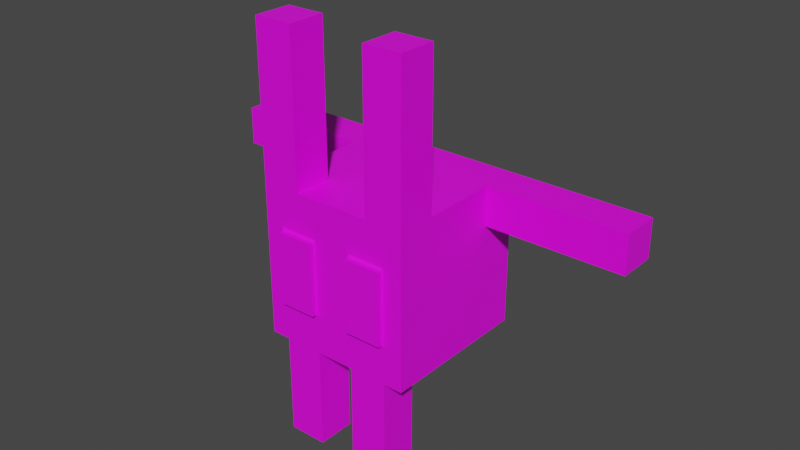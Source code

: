 # Source: baddy.blend  (saved by Blender 3.4.6; exported with 4.5.12 LTS)
import bpy
from mathutils import Matrix  # noqa: F401  (used for matrix-valued properties, if any)

bpy.ops.wm.read_factory_settings(use_empty=True)
scene = bpy.context.scene
scene.name = 'Scene'

# ---- collections
col_collection = bpy.data.collections.new('Collection'); scene.collection.children.link(col_collection)

# ---- images (referenced by path relative to the original .blend; pixels are not part of the script)
import os
ASSET_DIR = os.environ.get("B2B_ASSET_DIR", "")  # directory of the original .blend (textures are referenced by path, not embedded)
HERE = os.path.dirname(os.path.abspath(__file__))  # packed textures are extracted next to this script under _unpacked/

def load_image(name, relpath, width, height, colorspace="sRGB"):
    """Load a texture the original file referenced (path relative to the .blend, or extracted next to this script)."""
    p = next((c for c in (os.path.join(HERE, relpath), os.path.join(ASSET_DIR, relpath)) if relpath and os.path.exists(c)), "")
    if p:
        img = bpy.data.images.load(p, check_existing=True)
        img.name = name
    else:  # same state as the original file: an image datablock whose file is absent (Cycles renders it pink)
        img = bpy.data.images.new(name, width, height)
        img.source = "FILE"
        img.filepath = "//" + (relpath or name)
    img.colorspace_settings.name = colorspace
    return img
img_material_base_color = load_image('Material Base Color', 'baddy.png', 1024, 1024, 'sRGB')

# ---- materials (node trees are filled in below, after node groups)
mat_material = bpy.data.materials.new('Material')
mat_material.alpha_threshold = 0.0
mat_material.use_transparent_shadow = False
mat_material.roughness = 0.5
mat_material.line_color = (0.0, 0.0, 0.0, 1.0)

# ---- material node trees
mat_material.use_nodes = True; mat_material.node_tree.nodes.clear()
_N = mat_material.node_tree.nodes; _L = mat_material.node_tree.links
n0 = _N.new('ShaderNodeOutputMaterial'); n0.name = 'Material Output'; n0.location = (300, 300)
n1 = _N.new('ShaderNodeBsdfPrincipled'); n1.name = 'Principled BSDF'; n1.location = (10, 300)
n1.distribution = 'GGX'
n1.subsurface_method = 'RANDOM_WALK_SKIN'
n1.inputs[3].default_value = 1.45
n1.inputs[27].default_value = (0.0, 0.0, 0.0, 1.0)
n1.inputs[28].default_value = 1.0
n2 = _N.new('ShaderNodeTexImage'); n2.name = 'Image Texture'; n2.location = (-280, 280)
n2.image = img_material_base_color
_L.new(n1.outputs[0], n0.inputs[0])
_L.new(n2.outputs[0], n1.inputs[0])
n0.is_active_output = True

# ---- world
world_world = bpy.data.worlds.new('World'); scene.world = world_world
world_world.use_nodes = True; world_world.node_tree.nodes.clear()
_N = world_world.node_tree.nodes; _L = world_world.node_tree.links
n0 = _N.new('ShaderNodeOutputWorld'); n0.name = 'World Output'; n0.location = (300, 300)
n1 = _N.new('ShaderNodeBackground'); n1.name = 'Background'; n1.location = (10, 300)
n1.inputs[0].default_value = (0.05088, 0.05088, 0.05088, 1.0)
_L.new(n1.outputs[0], n0.inputs[0])
n0.is_active_output = True
world_world.color = (0.05088, 0.05088, 0.05088)
world_world.use_sun_shadow = False
world_world.sun_shadow_jitter_overblur = 0.0

# ---- meshes
me_cube = bpy.data.meshes.new('Cube')
me_cube.from_pydata([(1.0, 1.0, 1.0), (1.0, 1.0, -1.0), (1.0, -1.0, 1.0), (1.0, -1.0, -1.0), (0.0, 1.0, 1.0), (0.0, 1.0, -1.0), (0.0, -1.0, 1.0), (0.0, -1.0, -1.0), (0.0, 0.0, -1.0), (0.5, 1.0, -1.0), (1.0, 1.0, 0.0), (0.0, -1.0, 0.0), (1.0, -1.0, 0.0), (0.0, 1.0, 0.0), (0.5, -1.0, 1.0), (1.0, 0.0, 1.0), (0.5, -1.0, -1.0), (0.0, 0.0, 1.0), (0.5, 1.0, 1.0), (1.0, 0.0, -1.0), (0.5, 1.0, 0.0), (1.0, 0.0, 0.0), (0.5, 0.0, -1.0), (0.0, 0.0, 0.0), (0.7362, -1.076, 0.0), (0.5, 0.0, 1.0), (0.0, -0.5, -1.0), (0.25, 1.0, -1.0), (1.0, 1.0, -0.5), (0.0, -1.0, 0.5), (1.0, -1.0, -0.5), (0.0, 1.0, -0.5), (0.25, -1.0, 1.0), (1.0, -0.5, 1.0), (0.75, -1.0, -1.0), (0.0, 0.5, 1.0), (0.75, 1.0, 1.0), (1.0, 0.5, -1.0), (0.0, 0.5, -1.0), (0.75, 1.0, -1.0), (1.0, 1.0, 0.5), (0.0, -1.0, -0.5), (1.0, -1.0, 0.5), (0.0, 1.0, 0.5), (0.75, -1.0, 1.0), (1.0, 0.5, 1.0), (0.25, -1.0, -1.0), (0.0, -0.5, 1.0), (0.25, 1.0, 1.0), (1.0, -0.5, -1.0), (0.75, 1.0, 0.0), (0.0, 1.193, 0.3028), (0.5, 1.0, -0.5), (0.5, 1.0, 0.5), (1.0, -0.5, 0.0), (1.0, 0.5, 0.0), (1.0, 0.0, -0.5), (1.0, 0.0, 0.5), (0.5, -0.5, -1.0), (0.5, 0.5, -1.0), (0.25, 0.0, -1.0), (0.75, 0.0, -1.0), (0.0, 0.5, 0.0), (0.0, -0.5, 0.0), (0.0, 0.0, -0.5), (0.0, 0.0, 0.5), (0.25, -1.0, 0.0), (0.75, -1.0, 0.0), (0.5, -1.0, -0.5), (0.5, -1.0, 0.5), (0.5, -0.5, 1.0), (0.5, 0.5, 1.0), (0.75, 0.0, 1.0), (0.25, 0.0, 1.0), (0.25, 0.5, 1.0), (0.75, 0.5, 1.0), (0.75, -0.5, 1.0), (0.75, -1.0, 0.5), (0.75, -1.0, -0.5), (0.25, -1.0, -0.5), (0.0, -0.5, 0.5), (0.0, -0.5, -0.5), (0.0, 0.5, -0.5), (0.75, 0.5, -1.0), (0.25, 0.5, -1.0), (0.25, -0.5, -1.0), (1.0, 0.5, 0.5), (1.0, 0.5, -0.5), (1.0, -0.5, -0.5), (0.25, 1.0, 0.5), (0.25, 1.0, -0.5), (0.75, 1.0, -0.5), (0.75, 1.0, 0.5), (1.0, -0.5, 0.5), (0.75, -0.5, -1.0), (0.0, 0.5, 0.5), (0.25, -1.0, 0.5), (0.25, -0.5, 1.0), (0.25, -1.0, -2.314), (0.5, -1.0, -2.314), (0.5, -0.5, -2.314), (0.75, -1.0, -2.314), (0.25, -0.5, -2.314), (0.75, -0.5, -2.314), (1.0, -0.5, 2.936), (1.0, -1.0, 2.936), (0.75, -1.0, 2.936), (0.5, -1.0, 2.936), (0.5, -0.5, 2.936), (0.75, -0.5, 2.936), (2.812, 1.0, 1.0), (2.812, 1.0, 0.5), (2.812, 0.5, 1.0), (2.812, 0.5, 0.5), (0.0, 1.248, 0.4039), (0.0, 1.248, 0.0), (0.0, 1.438, 0.3028), (0.4519, 1.248, 0.0), (0.4519, 1.248, 0.4039), (0.0, 1.248, -0.4039), (0.4519, 1.248, -0.4039), (0.25, 1.248, 0.4039), (0.25, 1.248, -0.4039), (0.0, 1.193, -6.645e-10), (0.7362, -1.024, 0.0), (0.3961, 1.193, -6.645e-10), (0.3961, 1.193, 0.3028), (0.0, 1.193, -0.3028), (0.3961, 1.193, -0.3028), (0.2447, 1.193, 0.3028), (0.2447, 1.193, -0.3028), (0.0, 1.438, -6.645e-10), (0.2447, 1.438, -6.645e-10), (0.3961, 1.438, -6.645e-10), (0.3961, 1.438, 0.3028), (0.0, 1.438, -0.3028), (0.3961, 1.438, -0.3028), (0.2447, 1.438, 0.3028), (0.2447, 1.438, -0.3028), (0.5, -1.024, 0.4724), (0.2638, -1.024, 0.0), (0.5, -1.024, -0.4724), (0.7362, -1.024, 0.4724), (0.7362, -1.024, -0.4724), (0.2638, -1.024, -0.4724), (0.2638, -1.024, 0.4724), (0.5, -1.076, 0.0), (0.5, -1.076, 0.4724), (0.2638, -1.076, 0.0), (0.5, -1.076, -0.4724), (0.7362, -1.076, 0.4724), (0.7362, -1.076, -0.4724), (0.2638, -1.076, -0.4724), (0.2638, -1.076, 0.4724)], [], [(97, 47, 6, 32), (96, 32, 6, 29), (95, 35, 4, 43), (94, 49, 3, 34), (93, 33, 2, 42), (92, 36, 0, 40), (91, 50, 10, 28), (20, 52, 120, 117), (89, 48, 18, 53), (88, 54, 12, 30), (87, 55, 21, 56), (86, 45, 15, 57), (46, 85, 102, 98), (84, 59, 22, 60), (83, 37, 19, 61), (82, 62, 13, 31), (81, 63, 23, 64), (80, 47, 17, 65), (79, 66, 11, 41), (68, 78, 143, 141), (77, 44, 14, 69), (70, 14, 107, 108), (75, 71, 25, 72), (74, 35, 17, 73), (71, 74, 73, 25), (18, 48, 74, 71), (48, 4, 35, 74), (45, 75, 72, 15), (0, 36, 75, 45), (36, 18, 71, 75), (76, 70, 108, 109), (15, 72, 76, 33), (72, 25, 70, 76), (96, 66, 140, 145), (12, 42, 77, 67), (42, 2, 44, 77), (34, 78, 68, 16), (3, 30, 78, 34), (30, 12, 67, 78), (46, 79, 41, 7), (16, 68, 79, 46), (78, 67, 124, 143), (63, 80, 65, 23), (11, 29, 80, 63), (29, 6, 47, 80), (26, 81, 64, 8), (7, 41, 81, 26), (41, 11, 63, 81), (38, 82, 31, 5), (8, 64, 82, 38), (64, 23, 62, 82), (59, 83, 61, 22), (9, 39, 83, 59), (39, 1, 37, 83), (38, 84, 60, 8), (5, 27, 84, 38), (27, 9, 59, 84), (26, 85, 46, 7), (8, 60, 85, 26), (60, 22, 58, 85), (55, 86, 57, 21), (10, 40, 86, 55), (0, 45, 112, 110), (37, 87, 56, 19), (1, 28, 87, 37), (28, 10, 55, 87), (49, 88, 30, 3), (19, 56, 88, 49), (56, 21, 54, 88), (43, 89, 121, 114), (53, 20, 117, 118), (43, 4, 48, 89), (27, 90, 52, 9), (5, 31, 90, 27), (90, 31, 119, 122), (39, 91, 28, 1), (9, 52, 91, 39), (52, 20, 50, 91), (50, 92, 40, 10), (20, 53, 92, 50), (53, 18, 36, 92), (54, 93, 42, 12), (21, 57, 93, 54), (57, 15, 33, 93), (34, 16, 99, 101), (22, 61, 94, 58), (61, 19, 49, 94), (62, 95, 43, 13), (23, 65, 95, 62), (65, 17, 35, 95), (66, 96, 29, 11), (79, 68, 141, 144), (69, 14, 32, 96), (70, 97, 32, 14), (25, 73, 97, 70), (73, 17, 47, 97), (102, 100, 99, 98), (100, 103, 101, 99), (58, 94, 103, 100), (94, 34, 101, 103), (85, 58, 100, 102), (16, 46, 98, 99), (109, 108, 107, 106), (104, 109, 106, 105), (44, 2, 105, 106), (33, 76, 109, 104), (2, 33, 104, 105), (14, 44, 106, 107), (111, 110, 112, 113), (45, 86, 113, 112), (86, 40, 111, 113), (40, 0, 110, 111), (118, 117, 125, 126), (121, 118, 126, 129), (122, 119, 127, 130), (119, 115, 123, 127), (52, 90, 122, 120), (13, 43, 114, 115), (89, 53, 118, 121), (31, 13, 115, 119), (127, 123, 131, 135), (125, 128, 136, 133), (51, 129, 137, 116), (128, 130, 138, 136), (115, 114, 51, 123), (120, 122, 130, 128), (114, 121, 129, 51), (117, 120, 128, 125), (138, 132, 133, 136), (132, 137, 134, 133), (131, 116, 137, 132), (135, 131, 132, 138), (130, 127, 135, 138), (129, 126, 134, 137), (126, 125, 133, 134), (123, 51, 116, 131), (142, 139, 147, 150), (141, 143, 151, 149), (144, 141, 149, 152), (139, 145, 153, 147), (67, 77, 142, 124), (69, 96, 145, 139), (66, 79, 144, 140), (77, 69, 139, 142), (151, 24, 146, 149), (24, 150, 147, 146), (149, 146, 148, 152), (146, 147, 153, 148), (145, 140, 148, 153), (140, 144, 152, 148), (143, 124, 24, 151), (124, 142, 150, 24)])
_uv = me_cube.uv_layers.new(name='UVMap')
_uv.uv.foreach_set('vector', [0.3571, 0.7678, 0.3571, 0.8035, 0.2857, 0.8035, 0.2857, 0.7678, 0.6071, 0.402, 0.6071, 0.4735, 0.5714, 0.4735, 0.5714, 0.402, 0.7857, 0.1067, 0.7143, 0.1067, 0.7143, 0.03536, 0.7857, 0.03536, 0.03572, 0.6337, 0.0, 0.6337, 0.0, 0.5623, 0.03572, 0.5623, 0.2142, 0.348, 0.2142, 0.2765, 0.2857, 0.2765, 0.2857, 0.348, 0.3571, 0.2946, 0.2857, 0.2946, 0.2857, 0.2589, 0.3571, 0.2589, 0.5, 0.2946, 0.4285, 0.2946, 0.4285, 0.2589, 0.5, 0.2589, 0.8571, 0.7678, 0.8571, 0.6963, 0.8923, 0.7101, 0.8923, 0.7678, 0.3571, 0.3661, 0.2857, 0.3661, 0.2857, 0.3303, 0.3571, 0.3303, 0.2142, 0.4908, 0.2142, 0.4194, 0.2857, 0.4194, 0.2857, 0.4908, 0.07142, 0.4908, 0.07142, 0.4194, 0.1428, 0.4194, 0.1428, 0.4908, 0.07142, 0.348, 0.07142, 0.2765, 0.1428, 0.2765, 0.1428, 0.348, 0.8571, 0.884, 0.7857, 0.884, 0.7857, 0.6963, 0.8571, 0.6963, 0.1072, 0.7765, 0.07143, 0.7765, 0.07143, 0.7051, 0.1072, 0.7051, 0.03572, 0.7765, 0.0, 0.7765, 0.0, 0.7051, 0.03572, 0.7051, 0.9286, 0.1067, 0.8571, 0.1067, 0.8571, 0.03536, 0.9286, 0.03536, 0.9286, 0.2495, 0.8571, 0.2495, 0.8571, 0.1781, 0.9286, 0.1781, 0.7857, 0.2495, 0.7143, 0.2495, 0.7143, 0.1781, 0.7857, 0.1781, 0.6071, 0.2592, 0.6071, 0.3306, 0.5714, 0.3306, 0.5714, 0.2592, 0.6428, 0.2592, 0.6785, 0.2592, 0.6766, 0.2631, 0.6428, 0.2631, 0.6785, 0.402, 0.6785, 0.4735, 0.6428, 0.4735, 0.6428, 0.402, 0.1429, 0.5623, 0.2142, 0.5623, 0.2142, 0.8388, 0.1429, 0.8388, 0.4999, 0.6964, 0.4999, 0.7321, 0.4285, 0.7321, 0.4285, 0.6964, 0.4999, 0.7678, 0.4999, 0.8035, 0.4285, 0.8035, 0.4285, 0.7678, 0.4999, 0.7321, 0.4999, 0.7678, 0.4285, 0.7678, 0.4285, 0.7321, 0.5713, 0.7321, 0.5713, 0.7678, 0.4999, 0.7678, 0.4999, 0.7321, 0.5713, 0.7678, 0.5713, 0.8035, 0.4999, 0.8035, 0.4999, 0.7678, 0.4999, 0.6607, 0.4999, 0.6964, 0.4285, 0.6964, 0.4285, 0.6607, 0.5713, 0.6607, 0.5713, 0.6964, 0.4999, 0.6964, 0.4999, 0.6607, 0.5713, 0.6964, 0.5713, 0.7321, 0.4999, 0.7321, 0.4999, 0.6964, 0.75, 0.3209, 0.7857, 0.3209, 0.7857, 0.5974, 0.75, 0.5974, 0.4285, 0.6607, 0.4285, 0.6964, 0.3571, 0.6964, 0.3571, 0.6607, 0.4285, 0.6964, 0.4285, 0.7321, 0.3571, 0.7321, 0.3571, 0.6964, 0.9031, 0.5086, 0.9031, 0.58, 0.8996, 0.58, 0.8996, 0.5125, 0.7143, 0.3306, 0.7143, 0.402, 0.6785, 0.402, 0.6785, 0.3306, 0.7143, 0.402, 0.7143, 0.4735, 0.6785, 0.4735, 0.6785, 0.402, 0.6785, 0.1877, 0.6785, 0.2592, 0.6428, 0.2592, 0.6428, 0.1877, 0.7143, 0.1877, 0.7143, 0.2592, 0.6785, 0.2592, 0.6785, 0.1877, 0.7143, 0.2592, 0.7143, 0.3306, 0.6785, 0.3306, 0.6785, 0.2592, 0.6071, 0.1877, 0.6071, 0.2592, 0.5714, 0.2592, 0.5714, 0.1877, 0.6428, 0.1877, 0.6428, 0.2592, 0.6071, 0.2592, 0.6071, 0.1877, 0.8923, 0.8392, 0.8923, 0.7678, 0.8958, 0.7678, 0.8958, 0.8353, 0.8571, 0.2495, 0.7857, 0.2495, 0.7857, 0.1781, 0.8571, 0.1781, 0.8571, 0.3209, 0.7857, 0.3209, 0.7857, 0.2495, 0.8571, 0.2495, 0.7857, 0.3209, 0.7143, 0.3209, 0.7143, 0.2495, 0.7857, 0.2495, 1.0, 0.2495, 0.9286, 0.2495, 0.9286, 0.1781, 1.0, 0.1781, 1.0, 0.3209, 0.9286, 0.3209, 0.9286, 0.2495, 1.0, 0.2495, 0.9286, 0.3209, 0.8571, 0.3209, 0.8571, 0.2495, 0.9286, 0.2495, 1.0, 0.1067, 0.9286, 0.1067, 0.9286, 0.03536, 1.0, 0.03536, 1.0, 0.1781, 0.9286, 0.1781, 0.9286, 0.1067, 1.0, 0.1067, 0.9286, 0.1781, 0.8571, 0.1781, 0.8571, 0.1067, 0.9286, 0.1067, 0.07143, 0.7765, 0.03572, 0.7765, 0.03572, 0.7051, 0.07143, 0.7051, 0.07143, 0.8479, 0.03572, 0.8479, 0.03572, 0.7765, 0.07143, 0.7765, 0.03572, 0.8479, 0.0, 0.8479, 0.0, 0.7765, 0.03572, 0.7765, 0.1429, 0.7765, 0.1072, 0.7765, 0.1072, 0.7051, 0.1429, 0.7051, 0.1429, 0.8479, 0.1072, 0.8479, 0.1072, 0.7765, 0.1429, 0.7765, 0.1072, 0.8479, 0.07143, 0.8479, 0.07143, 0.7765, 0.1072, 0.7765, 0.1429, 0.6337, 0.1072, 0.6337, 0.1072, 0.5623, 0.1429, 0.5623, 0.1429, 0.7051, 0.1072, 0.7051, 0.1072, 0.6337, 0.1429, 0.6337, 0.1072, 0.7051, 0.07143, 0.7051, 0.07143, 0.6337, 0.1072, 0.6337, 0.07142, 0.4194, 0.07142, 0.348, 0.1428, 0.348, 0.1428, 0.4194, 0.0, 0.4194, 0.0, 0.348, 0.07142, 0.348, 0.07142, 0.4194, 0.5713, 0.6607, 0.4999, 0.6607, 0.4999, 0.4018, 0.5713, 0.4018, 0.07142, 0.5623, 0.07142, 0.4908, 0.1428, 0.4908, 0.1428, 0.5623, 0.0, 0.5623, 0.0, 0.4908, 0.07142, 0.4908, 0.07142, 0.5623, 0.0, 0.4908, 0.0, 0.4194, 0.07142, 0.4194, 0.07142, 0.4908, 0.2142, 0.5623, 0.2142, 0.4908, 0.2857, 0.4908, 0.2857, 0.5623, 0.1428, 0.5623, 0.1428, 0.4908, 0.2142, 0.4908, 0.2142, 0.5623, 0.1428, 0.4908, 0.1428, 0.4194, 0.2142, 0.4194, 0.2142, 0.4908, 0.8571, 0.3923, 0.8571, 0.3566, 0.8929, 0.3566, 0.8929, 0.3923, 0.8571, 0.8392, 0.8571, 0.7678, 0.8923, 0.7678, 0.8923, 0.8255, 0.3571, 0.4018, 0.2857, 0.4018, 0.2857, 0.3661, 0.3571, 0.3661, 0.5714, 0.3661, 0.5, 0.3661, 0.5, 0.3303, 0.5714, 0.3303, 0.5714, 0.4018, 0.5, 0.4018, 0.5, 0.3661, 0.5714, 0.3661, 0.2142, 0.8569, 0.2142, 0.8212, 0.2501, 0.8212, 0.2501, 0.8569, 0.5714, 0.2946, 0.5, 0.2946, 0.5, 0.2589, 0.5714, 0.2589, 0.5714, 0.3303, 0.5, 0.3303, 0.5, 0.2946, 0.5714, 0.2946, 0.5, 0.3303, 0.4285, 0.3303, 0.4285, 0.2946, 0.5, 0.2946, 0.4285, 0.2946, 0.3571, 0.2946, 0.3571, 0.2589, 0.4285, 0.2589, 0.4285, 0.3303, 0.3571, 0.3303, 0.3571, 0.2946, 0.4285, 0.2946, 0.3571, 0.3303, 0.2857, 0.3303, 0.2857, 0.2946, 0.3571, 0.2946, 0.2142, 0.4194, 0.2142, 0.348, 0.2857, 0.348, 0.2857, 0.4194, 0.1428, 0.4194, 0.1428, 0.348, 0.2142, 0.348, 0.2142, 0.4194, 0.1428, 0.348, 0.1428, 0.2765, 0.2142, 0.2765, 0.2142, 0.348, 0.6785, 0.1877, 0.6428, 0.1877, 0.6428, 0.0, 0.6785, 0.0, 0.07143, 0.7051, 0.03572, 0.7051, 0.03572, 0.6337, 0.07143, 0.6337, 0.03572, 0.7051, 0.0, 0.7051, 0.0, 0.6337, 0.03572, 0.6337, 0.8571, 0.1067, 0.7857, 0.1067, 0.7857, 0.03536, 0.8571, 0.03536, 0.8571, 0.1781, 0.7857, 0.1781, 0.7857, 0.1067, 0.8571, 0.1067, 0.7857, 0.1781, 0.7143, 0.1781, 0.7143, 0.1067, 0.7857, 0.1067, 0.6071, 0.3306, 0.6071, 0.402, 0.5714, 0.402, 0.5714, 0.3306, 0.6071, 0.2592, 0.6428, 0.2592, 0.6428, 0.2631, 0.6091, 0.2631, 0.6428, 0.402, 0.6428, 0.4735, 0.6071, 0.4735, 0.6071, 0.402, 0.3571, 0.7321, 0.3571, 0.7678, 0.2857, 0.7678, 0.2857, 0.7321, 0.4285, 0.7321, 0.4285, 0.7678, 0.3571, 0.7678, 0.3571, 0.7321, 0.4285, 0.7678, 0.4285, 0.8035, 0.3571, 0.8035, 0.3571, 0.7678, 0.4285, 0.875, 0.4285, 0.8393, 0.4999, 0.8393, 0.4999, 0.875, 0.4285, 0.8393, 0.4285, 0.8035, 0.4999, 0.8035, 0.4999, 0.8393, 0.8214, 0.5086, 0.7857, 0.5086, 0.7857, 0.3209, 0.8214, 0.3209, 0.8571, 0.6963, 0.7857, 0.6963, 0.7857, 0.5086, 0.8571, 0.5086, 0.8571, 0.5086, 0.8214, 0.5086, 0.8214, 0.3209, 0.8571, 0.3209, 0.6428, 0.1877, 0.6071, 0.1877, 0.6071, 0.0, 0.6428, 0.0, 0.4285, 0.8393, 0.4285, 0.875, 0.3571, 0.875, 0.3571, 0.8393, 0.4285, 0.8035, 0.4285, 0.8393, 0.3571, 0.8393, 0.3571, 0.8035, 0.6785, 0.4735, 0.7143, 0.4735, 0.7143, 0.75, 0.6785, 0.75, 0.7143, 0.3209, 0.75, 0.3209, 0.75, 0.5974, 0.7143, 0.5974, 0.2857, 0.2765, 0.2142, 0.2765, 0.2142, 0.0, 0.2857, 0.0, 0.6428, 0.4735, 0.6785, 0.4735, 0.6785, 0.75, 0.6428, 0.75, 0.3571, 0.8035, 0.3571, 0.875, 0.2857, 0.875, 0.2857, 0.8035, 0.7857, 0.8563, 0.7143, 0.8563, 0.7143, 0.5974, 0.7857, 0.5974, 0.2142, 0.5623, 0.2856, 0.5623, 0.2856, 0.8212, 0.2142, 0.8212, 0.3571, 0.2589, 0.2857, 0.2589, 0.2857, 0.0, 0.3571, 0.0, 0.6389, 0.8654, 0.6389, 0.8077, 0.6469, 0.8077, 0.6469, 0.851, 0.6677, 0.8654, 0.6389, 0.8654, 0.6469, 0.851, 0.6685, 0.851, 0.6677, 0.75, 0.7035, 0.75, 0.7035, 0.7644, 0.6685, 0.7644, 0.7113, 0.75, 0.7113, 0.8077, 0.7035, 0.8077, 0.7035, 0.7644, 0.2142, 0.8926, 0.2142, 0.8569, 0.2501, 0.8569, 0.2501, 0.8857, 0.8571, 0.03536, 0.7857, 0.03536, 0.7994, 0.0, 0.8571, 0.0, 0.8571, 0.3566, 0.8571, 0.3209, 0.8929, 0.3277, 0.8929, 0.3566, 0.9286, 0.03536, 0.8571, 0.03536, 0.8571, 0.0, 0.9148, 0.0, 0.8921, 0.5951, 0.8921, 0.6384, 0.8571, 0.6384, 0.8571, 0.5951, 0.8571, 0.5519, 0.8571, 0.5086, 0.8922, 0.5086, 0.8922, 0.5519, 0.2501, 0.8778, 0.2501, 0.8428, 0.2851, 0.8428, 0.2851, 0.8778, 0.8922, 0.3923, 0.8922, 0.4139, 0.8571, 0.4139, 0.8571, 0.3923, 0.7113, 0.8077, 0.7113, 0.8654, 0.7035, 0.851, 0.7035, 0.8077, 0.6389, 0.75, 0.6677, 0.75, 0.6685, 0.7644, 0.6469, 0.7644, 0.7035, 0.8654, 0.6677, 0.8654, 0.6685, 0.851, 0.7035, 0.851, 0.6389, 0.8077, 0.6389, 0.75, 0.6469, 0.7644, 0.6469, 0.8077, 0.5215, 0.8035, 0.5215, 0.8468, 0.4999, 0.8468, 0.4999, 0.8035, 0.5215, 0.8468, 0.5215, 0.8901, 0.4999, 0.8901, 0.4999, 0.8468, 0.5565, 0.8468, 0.5565, 0.8901, 0.5215, 0.8901, 0.5215, 0.8468, 0.5565, 0.8035, 0.5565, 0.8468, 0.5215, 0.8468, 0.5215, 0.8035, 0.8922, 0.4139, 0.8922, 0.4489, 0.8571, 0.4489, 0.8571, 0.4139, 0.2501, 0.8428, 0.2501, 0.8212, 0.2851, 0.8212, 0.2851, 0.8428, 0.8571, 0.5951, 0.8571, 0.5519, 0.8922, 0.5519, 0.8922, 0.5951, 0.8921, 0.6384, 0.8921, 0.6816, 0.8571, 0.6816, 0.8571, 0.6384, 0.8996, 0.3923, 0.8996, 0.4261, 0.8922, 0.4261, 0.8922, 0.3923, 0.5565, 0.8373, 0.5565, 0.8035, 0.5639, 0.8035, 0.5639, 0.8373, 0.5565, 0.871, 0.5565, 0.8373, 0.5639, 0.8373, 0.5639, 0.871, 0.8996, 0.4261, 0.8996, 0.4598, 0.8922, 0.4598, 0.8922, 0.4261, 0.8923, 0.7678, 0.8923, 0.6963, 0.8958, 0.7003, 0.8958, 0.7678, 0.6428, 0.402, 0.6071, 0.402, 0.6091, 0.3981, 0.6428, 0.3981, 0.9031, 0.58, 0.9031, 0.6515, 0.8996, 0.6475, 0.8996, 0.58, 0.6785, 0.402, 0.6428, 0.402, 0.6428, 0.3981, 0.6766, 0.3981, 0.6389, 0.75, 0.6389, 0.8175, 0.6051, 0.8175, 0.6051, 0.75, 0.6389, 0.8175, 0.6389, 0.885, 0.6051, 0.885, 0.6051, 0.8175, 0.6051, 0.75, 0.6051, 0.8175, 0.5714, 0.8175, 0.5714, 0.75, 0.6051, 0.8175, 0.6051, 0.885, 0.5714, 0.885, 0.5714, 0.8175, 0.8996, 0.5125, 0.8996, 0.58, 0.8922, 0.58, 0.8922, 0.5125, 0.8996, 0.58, 0.8996, 0.6475, 0.8922, 0.6475, 0.8922, 0.58, 0.8958, 0.8353, 0.8958, 0.7678, 0.9032, 0.7678, 0.9032, 0.8353, 0.8958, 0.7678, 0.8958, 0.7003, 0.9032, 0.7003, 0.9032, 0.7678])
me_cube.materials.append(mat_material)
me_cube.use_mirror_vertex_groups = False
me_cube.update()

# ---- objects
ob_cube = bpy.data.objects.new('Cube', me_cube)

# ---- transforms, parenting, visibility, modifiers, constraints
ob_cube.location = (0.0, 0.0, 0.0)
ob_cube.lock_rotations_4d = False
ob_cube.empty_display_type = 'ARROWS'
ob_cube.lineart.crease_threshold = 0.0
_m = ob_cube.modifiers.new('Mirror', 'MIRROR')
_m.use_clip = True

# ---- collection membership
col_collection.objects.link(ob_cube)

# ---- scene / render settings (as saved in the file)
scene.frame_start = 1; scene.frame_end = 250; scene.frame_set(1)
scene.render.engine = 'BLENDER_EEVEE_NEXT'
scene.cycles.sampling_pattern = 'TABULATED_SOBOL'
scene.cycles.use_light_tree = False
scene.view_settings.view_transform = 'Filmic'
bpy.context.view_layer.update()

# ---- added for rendering (the .blend has no active camera and no usable light): camera, sun
cam_auto = bpy.data.cameras.new('AutoCamera')
cam_auto.lens = 50.0
cam_auto.sensor_width = 36.0
cam_auto.clip_end = 1000.0
ob_auto_camera = bpy.data.objects.new('AutoCamera', cam_auto)
scene.collection.objects.link(ob_auto_camera)
ob_auto_camera.location = (7.48887, -8.80564, 6.30193)
ob_auto_camera.rotation_euler = (1.09748, -7.21219e-08, 0.694738)
scene.camera = ob_auto_camera
light_auto_sun = bpy.data.lights.new('AutoSun', 'SUN')
light_auto_sun.energy = 3.0
light_auto_sun.angle = 0.0523599
ob_auto_sun = bpy.data.objects.new('AutoSun', light_auto_sun)
scene.collection.objects.link(ob_auto_sun)
ob_auto_sun.rotation_euler = (0.872665, 0.174533, 0.523599)
bpy.context.view_layer.update()
